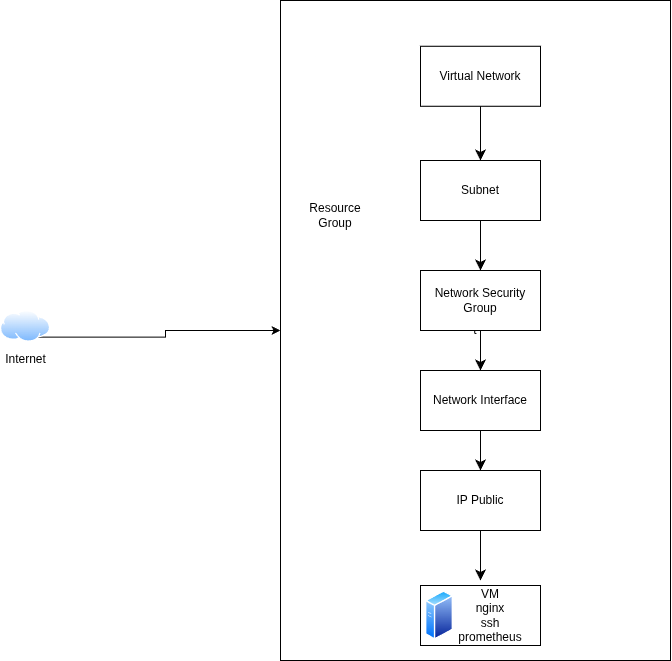

The diagram above was exported from draw.io. Its source (the exported page's mxGraphModel, read from the mxfile embedded in the PNG):
<mxGraphModel dx="1418" dy="779" grid="1" gridSize="10" guides="1" tooltips="1" connect="1" arrows="1" fold="1" page="1" pageScale="1" pageWidth="850" pageHeight="1100" math="0" shadow="0">
  <root>
    <mxCell id="0" />
    <mxCell id="1" parent="0" />
    <mxCell id="S8dPbcTOtP7yCXmUnWYv-1" parent="1" style="rounded=0;whiteSpace=wrap;html=1;" value="t" vertex="1">
      <mxGeometry height="660" width="390" x="340" y="10" as="geometry" />
    </mxCell>
    <mxCell id="P8EPBbsGq-vN1AfbWBLf-17" parent="1" style="rounded=0;whiteSpace=wrap;html=1;" value="" vertex="1">
      <mxGeometry height="60" width="120" x="480" y="595" as="geometry" />
    </mxCell>
    <mxCell id="S8dPbcTOtP7yCXmUnWYv-3" edge="1" parent="1" source="XGsJ4c80ltzuWaUiWpsB-1" style="edgeStyle=orthogonalEdgeStyle;rounded=0;orthogonalLoop=1;jettySize=auto;html=1;exitX=0;exitY=1;exitDx=0;exitDy=0;" target="S8dPbcTOtP7yCXmUnWYv-1">
      <mxGeometry relative="1" as="geometry" />
    </mxCell>
    <mxCell id="XGsJ4c80ltzuWaUiWpsB-1" parent="1" style="image;aspect=fixed;perimeter=ellipsePerimeter;html=1;align=center;shadow=0;dashed=0;spacingTop=3;image=img/lib/active_directory/internet_cloud.svg;" value="Internet" vertex="1">
      <mxGeometry height="31.5" width="50" x="60" y="320" as="geometry" />
    </mxCell>
    <mxCell id="P8EPBbsGq-vN1AfbWBLf-5" edge="1" parent="1" source="P8EPBbsGq-vN1AfbWBLf-2" style="edgeStyle=none;curved=1;rounded=0;orthogonalLoop=1;jettySize=auto;html=1;entryX=0.5;entryY=0;entryDx=0;entryDy=0;fontSize=12;startSize=8;endSize=8;" target="P8EPBbsGq-vN1AfbWBLf-3">
      <mxGeometry relative="1" as="geometry" />
    </mxCell>
    <mxCell id="P8EPBbsGq-vN1AfbWBLf-2" parent="1" style="rounded=0;whiteSpace=wrap;html=1;" value="Virtual Network" vertex="1">
      <mxGeometry height="60" width="120" x="480" y="55.75" as="geometry" />
    </mxCell>
    <mxCell id="P8EPBbsGq-vN1AfbWBLf-7" edge="1" parent="1" source="P8EPBbsGq-vN1AfbWBLf-3" style="edgeStyle=none;curved=1;rounded=0;orthogonalLoop=1;jettySize=auto;html=1;fontSize=12;startSize=8;endSize=8;" target="P8EPBbsGq-vN1AfbWBLf-6" value="">
      <mxGeometry relative="1" as="geometry" />
    </mxCell>
    <mxCell id="P8EPBbsGq-vN1AfbWBLf-3" parent="1" style="rounded=0;whiteSpace=wrap;html=1;" value="Subnet" vertex="1">
      <mxGeometry height="60" width="120" x="480" y="170" as="geometry" />
    </mxCell>
    <mxCell id="P8EPBbsGq-vN1AfbWBLf-9" edge="1" parent="1" source="P8EPBbsGq-vN1AfbWBLf-6" style="edgeStyle=none;curved=1;rounded=0;orthogonalLoop=1;jettySize=auto;html=1;fontSize=12;startSize=8;endSize=8;" target="P8EPBbsGq-vN1AfbWBLf-8" value="">
      <mxGeometry relative="1" as="geometry" />
    </mxCell>
    <mxCell id="P8EPBbsGq-vN1AfbWBLf-6" parent="1" style="rounded=0;whiteSpace=wrap;html=1;" value="Network Security Group" vertex="1">
      <mxGeometry height="60" width="120" x="480" y="280" as="geometry" />
    </mxCell>
    <mxCell id="P8EPBbsGq-vN1AfbWBLf-11" edge="1" parent="1" source="P8EPBbsGq-vN1AfbWBLf-8" style="edgeStyle=none;curved=1;rounded=0;orthogonalLoop=1;jettySize=auto;html=1;fontSize=12;startSize=8;endSize=8;" target="P8EPBbsGq-vN1AfbWBLf-10" value="">
      <mxGeometry relative="1" as="geometry" />
    </mxCell>
    <mxCell id="P8EPBbsGq-vN1AfbWBLf-8" parent="1" style="rounded=0;whiteSpace=wrap;html=1;" value="Network Interface" vertex="1">
      <mxGeometry height="60" width="120" x="480" y="380" as="geometry" />
    </mxCell>
    <mxCell id="P8EPBbsGq-vN1AfbWBLf-13" edge="1" parent="1" source="P8EPBbsGq-vN1AfbWBLf-10" style="edgeStyle=none;curved=1;rounded=0;orthogonalLoop=1;jettySize=auto;html=1;fontSize=12;startSize=8;endSize=8;" value="">
      <mxGeometry relative="1" as="geometry">
        <mxPoint x="540" y="590" as="targetPoint" />
      </mxGeometry>
    </mxCell>
    <mxCell id="P8EPBbsGq-vN1AfbWBLf-10" parent="1" style="rounded=0;whiteSpace=wrap;html=1;" value="IP Public" vertex="1">
      <mxGeometry height="60" width="120" x="480" y="480" as="geometry" />
    </mxCell>
    <mxCell id="P8EPBbsGq-vN1AfbWBLf-15" parent="1" style="image;aspect=fixed;perimeter=ellipsePerimeter;html=1;align=center;shadow=0;dashed=0;spacingTop=3;image=img/lib/active_directory/generic_server.svg;" value="" vertex="1">
      <mxGeometry height="50" width="28.000000000000004" x="485" y="600" as="geometry" />
    </mxCell>
    <mxCell id="P8EPBbsGq-vN1AfbWBLf-18" parent="1" style="text;html=1;align=center;verticalAlign=middle;whiteSpace=wrap;rounded=0;" value="&lt;div&gt;VM&lt;/div&gt;nginx&lt;div&gt;ssh&lt;/div&gt;&lt;div&gt;prometheus&lt;/div&gt;" vertex="1">
      <mxGeometry height="30" width="60" x="520" y="610" as="geometry" />
    </mxCell>
    <mxCell id="S8dPbcTOtP7yCXmUnWYv-2" parent="1" style="text;html=1;whiteSpace=wrap;strokeColor=none;fillColor=none;align=center;verticalAlign=middle;rounded=0;" value="Resource Group" vertex="1">
      <mxGeometry height="30" width="60" x="365" y="210" as="geometry" />
    </mxCell>
  </root>
</mxGraphModel>